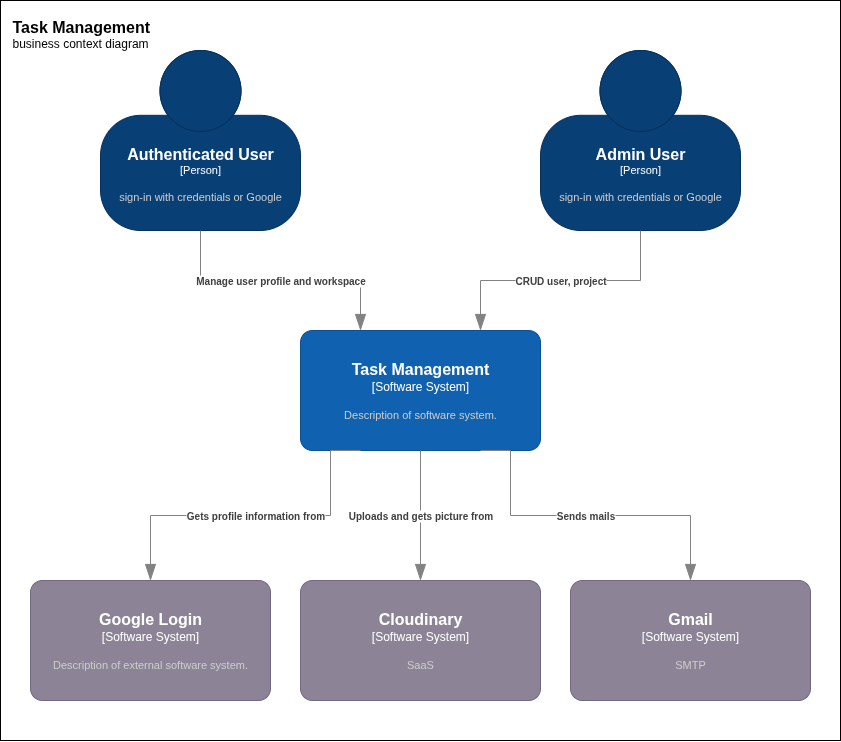

The diagram above was exported from draw.io. Its source (the exported page's mxGraphModel, read from the mxfile embedded in the PNG):
<mxGraphModel dx="1133" dy="703" grid="1" gridSize="10" guides="1" tooltips="1" connect="1" arrows="1" fold="1" page="1" pageScale="1" pageWidth="850" pageHeight="1100" math="0" shadow="0">
  <root>
    <mxCell id="0" />
    <mxCell id="1" parent="0" />
    <mxCell id="WoqD0xVuUZu40FkE2szt-11" value="" style="rounded=0;whiteSpace=wrap;html=1;" parent="1" vertex="1">
      <mxGeometry x="40" y="160" width="840" height="740" as="geometry" />
    </mxCell>
    <object placeholders="1" c4Name="Authenticated User" c4Type="Person" c4Description="sign-in with credentials or Google" label="&lt;font style=&quot;font-size: 16px&quot;&gt;&lt;b&gt;%c4Name%&lt;/b&gt;&lt;/font&gt;&lt;div&gt;[%c4Type%]&lt;/div&gt;&lt;br&gt;&lt;div&gt;&lt;font style=&quot;font-size: 11px&quot;&gt;&lt;font color=&quot;#cccccc&quot;&gt;%c4Description%&lt;/font&gt;&lt;/div&gt;" id="WoqD0xVuUZu40FkE2szt-2">
      <mxCell style="html=1;fontSize=11;dashed=0;whiteSpace=wrap;fillColor=#083F75;strokeColor=#06315C;fontColor=#ffffff;shape=mxgraph.c4.person2;align=center;metaEdit=1;points=[[0.5,0,0],[1,0.5,0],[1,0.75,0],[0.75,1,0],[0.5,1,0],[0.25,1,0],[0,0.75,0],[0,0.5,0]];resizable=0;" parent="1" vertex="1">
        <mxGeometry x="140" y="210" width="200" height="180" as="geometry" />
      </mxCell>
    </object>
    <object placeholders="1" c4Name="Task Management" c4Type="Software System" c4Description="Description of software system." label="&lt;font style=&quot;font-size: 16px&quot;&gt;&lt;b&gt;%c4Name%&lt;/b&gt;&lt;/font&gt;&lt;div&gt;[%c4Type%]&lt;/div&gt;&lt;br&gt;&lt;div&gt;&lt;font style=&quot;font-size: 11px&quot;&gt;&lt;font color=&quot;#cccccc&quot;&gt;%c4Description%&lt;/font&gt;&lt;/div&gt;" id="WoqD0xVuUZu40FkE2szt-4">
      <mxCell style="rounded=1;whiteSpace=wrap;html=1;labelBackgroundColor=none;fillColor=#1061B0;fontColor=#ffffff;align=center;arcSize=10;strokeColor=#0D5091;metaEdit=1;resizable=0;points=[[0.25,0,0],[0.5,0,0],[0.75,0,0],[1,0.25,0],[1,0.5,0],[1,0.75,0],[0.75,1,0],[0.5,1,0],[0.25,1,0],[0,0.75,0],[0,0.5,0],[0,0.25,0]];" parent="1" vertex="1">
        <mxGeometry x="340" y="490" width="240" height="120" as="geometry" />
      </mxCell>
    </object>
    <object placeholders="1" c4Name="Admin User" c4Type="Person" c4Description="sign-in with credentials or Google" label="&lt;font style=&quot;font-size: 16px&quot;&gt;&lt;b&gt;%c4Name%&lt;/b&gt;&lt;/font&gt;&lt;div&gt;[%c4Type%]&lt;/div&gt;&lt;br&gt;&lt;div&gt;&lt;font style=&quot;font-size: 11px&quot;&gt;&lt;font color=&quot;#cccccc&quot;&gt;%c4Description%&lt;/font&gt;&lt;/div&gt;" id="WoqD0xVuUZu40FkE2szt-5">
      <mxCell style="html=1;fontSize=11;dashed=0;whiteSpace=wrap;fillColor=#083F75;strokeColor=#06315C;fontColor=#ffffff;shape=mxgraph.c4.person2;align=center;metaEdit=1;points=[[0.5,0,0],[1,0.5,0],[1,0.75,0],[0.75,1,0],[0.5,1,0],[0.25,1,0],[0,0.75,0],[0,0.5,0]];resizable=0;" parent="1" vertex="1">
        <mxGeometry x="580" y="210" width="200" height="180" as="geometry" />
      </mxCell>
    </object>
    <object placeholders="1" c4Name="Google Login" c4Type="Software System" c4Description="Description of external software system." label="&lt;font style=&quot;font-size: 16px&quot;&gt;&lt;b&gt;%c4Name%&lt;/b&gt;&lt;/font&gt;&lt;div&gt;[%c4Type%]&lt;/div&gt;&lt;br&gt;&lt;div&gt;&lt;font style=&quot;font-size: 11px&quot;&gt;&lt;font color=&quot;#cccccc&quot;&gt;%c4Description%&lt;/font&gt;&lt;/div&gt;" id="WoqD0xVuUZu40FkE2szt-6">
      <mxCell style="rounded=1;whiteSpace=wrap;html=1;labelBackgroundColor=none;fillColor=#8C8496;fontColor=#ffffff;align=center;arcSize=10;strokeColor=#736782;metaEdit=1;resizable=0;points=[[0.25,0,0],[0.5,0,0],[0.75,0,0],[1,0.25,0],[1,0.5,0],[1,0.75,0],[0.75,1,0],[0.5,1,0],[0.25,1,0],[0,0.75,0],[0,0.5,0],[0,0.25,0]];" parent="1" vertex="1">
        <mxGeometry x="70" y="740" width="240" height="120" as="geometry" />
      </mxCell>
    </object>
    <object placeholders="1" c4Name="Task Management" c4Type="ContainerScopeBoundary" c4Description="business context diagram" label="&lt;font style=&quot;font-size: 16px&quot;&gt;&lt;b&gt;&lt;div style=&quot;text-align: left&quot;&gt;%c4Name%&lt;/div&gt;&lt;/b&gt;&lt;/font&gt;&lt;div style=&quot;text-align: left&quot;&gt;%c4Description%&lt;/div&gt;" id="WoqD0xVuUZu40FkE2szt-10">
      <mxCell style="text;html=1;strokeColor=none;fillColor=none;align=left;verticalAlign=top;whiteSpace=wrap;rounded=0;metaEdit=1;allowArrows=0;resizable=1;rotatable=0;connectable=0;recursiveResize=0;expand=0;pointerEvents=0;points=[[0.25,0,0],[0.5,0,0],[0.75,0,0],[1,0.25,0],[1,0.5,0],[1,0.75,0],[0.75,1,0],[0.5,1,0],[0.25,1,0],[0,0.75,0],[0,0.5,0],[0,0.25,0]];" parent="1" vertex="1">
        <mxGeometry x="50" y="170" width="150" height="40" as="geometry" />
      </mxCell>
    </object>
    <object placeholders="1" c4Type="Relationship" c4Description="CRUD user, project" label="&lt;div style=&quot;text-align: left&quot;&gt;&lt;div style=&quot;text-align: center&quot;&gt;&lt;b&gt;%c4Description%&lt;/b&gt;&lt;/div&gt;" id="WoqD0xVuUZu40FkE2szt-12">
      <mxCell style="endArrow=blockThin;html=1;fontSize=10;fontColor=#404040;strokeWidth=1;endFill=1;strokeColor=#828282;elbow=vertical;metaEdit=1;endSize=14;startSize=14;jumpStyle=arc;jumpSize=16;rounded=0;edgeStyle=orthogonalEdgeStyle;exitX=0.5;exitY=1;exitDx=0;exitDy=0;exitPerimeter=0;entryX=0.75;entryY=0;entryDx=0;entryDy=0;entryPerimeter=0;" parent="1" source="WoqD0xVuUZu40FkE2szt-5" target="WoqD0xVuUZu40FkE2szt-4" edge="1">
        <mxGeometry width="240" relative="1" as="geometry">
          <mxPoint x="270" y="470" as="sourcePoint" />
          <mxPoint x="510" y="470" as="targetPoint" />
        </mxGeometry>
      </mxCell>
    </object>
    <object placeholders="1" c4Type="Relationship" c4Description="Manage user profile and workspace" label="&lt;div style=&quot;text-align: left&quot;&gt;&lt;div style=&quot;text-align: center&quot;&gt;&lt;b&gt;%c4Description%&lt;/b&gt;&lt;/div&gt;" id="WoqD0xVuUZu40FkE2szt-13">
      <mxCell style="endArrow=blockThin;html=1;fontSize=10;fontColor=#404040;strokeWidth=1;endFill=1;strokeColor=#828282;elbow=vertical;metaEdit=1;endSize=14;startSize=14;jumpStyle=arc;jumpSize=16;rounded=0;edgeStyle=orthogonalEdgeStyle;exitX=0.5;exitY=1;exitDx=0;exitDy=0;exitPerimeter=0;entryX=0.25;entryY=0;entryDx=0;entryDy=0;entryPerimeter=0;" parent="1" source="WoqD0xVuUZu40FkE2szt-2" target="WoqD0xVuUZu40FkE2szt-4" edge="1">
        <mxGeometry width="240" relative="1" as="geometry">
          <mxPoint x="270" y="470" as="sourcePoint" />
          <mxPoint x="510" y="470" as="targetPoint" />
        </mxGeometry>
      </mxCell>
    </object>
    <object placeholders="1" c4Type="Relationship" c4Description="Gets profile information from" label="&lt;div style=&quot;text-align: left&quot;&gt;&lt;div style=&quot;text-align: center&quot;&gt;&lt;b&gt;%c4Description%&lt;/b&gt;&lt;/div&gt;" id="WoqD0xVuUZu40FkE2szt-14">
      <mxCell style="endArrow=blockThin;html=1;fontSize=10;fontColor=#404040;strokeWidth=1;endFill=1;strokeColor=#828282;elbow=vertical;metaEdit=1;endSize=14;startSize=14;jumpStyle=arc;jumpSize=16;rounded=0;edgeStyle=orthogonalEdgeStyle;exitX=0.25;exitY=1;exitDx=0;exitDy=0;exitPerimeter=0;entryX=0.5;entryY=0;entryDx=0;entryDy=0;entryPerimeter=0;" parent="1" source="WoqD0xVuUZu40FkE2szt-4" target="WoqD0xVuUZu40FkE2szt-6" edge="1">
        <mxGeometry width="240" relative="1" as="geometry">
          <mxPoint x="270" y="650" as="sourcePoint" />
          <mxPoint x="510" y="650" as="targetPoint" />
          <Array as="points">
            <mxPoint x="370" y="610" />
            <mxPoint x="370" y="675" />
            <mxPoint x="190" y="675" />
          </Array>
        </mxGeometry>
      </mxCell>
    </object>
    <object placeholders="1" c4Name="Cloudinary" c4Type="Software System" c4Description="SaaS" label="&lt;font style=&quot;font-size: 16px&quot;&gt;&lt;b&gt;%c4Name%&lt;/b&gt;&lt;/font&gt;&lt;div&gt;[%c4Type%]&lt;/div&gt;&lt;br&gt;&lt;div&gt;&lt;font style=&quot;font-size: 11px&quot;&gt;&lt;font color=&quot;#cccccc&quot;&gt;%c4Description%&lt;/font&gt;&lt;/div&gt;" id="WoqD0xVuUZu40FkE2szt-15">
      <mxCell style="rounded=1;whiteSpace=wrap;html=1;labelBackgroundColor=none;fillColor=#8C8496;fontColor=#ffffff;align=center;arcSize=10;strokeColor=#736782;metaEdit=1;resizable=0;points=[[0.25,0,0],[0.5,0,0],[0.75,0,0],[1,0.25,0],[1,0.5,0],[1,0.75,0],[0.75,1,0],[0.5,1,0],[0.25,1,0],[0,0.75,0],[0,0.5,0],[0,0.25,0]];" parent="1" vertex="1">
        <mxGeometry x="340" y="740" width="240" height="120" as="geometry" />
      </mxCell>
    </object>
    <object placeholders="1" c4Type="Relationship" c4Description="Uploads and gets picture from" label="&lt;div style=&quot;text-align: left&quot;&gt;&lt;div style=&quot;text-align: center&quot;&gt;&lt;b&gt;%c4Description%&lt;/b&gt;&lt;/div&gt;" id="WoqD0xVuUZu40FkE2szt-16">
      <mxCell style="endArrow=blockThin;html=1;fontSize=10;fontColor=#404040;strokeWidth=1;endFill=1;strokeColor=#828282;elbow=vertical;metaEdit=1;endSize=14;startSize=14;jumpStyle=arc;jumpSize=16;rounded=0;edgeStyle=orthogonalEdgeStyle;exitX=0.5;exitY=1;exitDx=0;exitDy=0;exitPerimeter=0;entryX=0.5;entryY=0;entryDx=0;entryDy=0;entryPerimeter=0;" parent="1" source="WoqD0xVuUZu40FkE2szt-4" target="WoqD0xVuUZu40FkE2szt-15" edge="1">
        <mxGeometry width="240" relative="1" as="geometry">
          <mxPoint x="270" y="550" as="sourcePoint" />
          <mxPoint x="510" y="550" as="targetPoint" />
        </mxGeometry>
      </mxCell>
    </object>
    <object placeholders="1" c4Name="Gmail" c4Type="Software System" c4Description="SMTP" label="&lt;font style=&quot;font-size: 16px&quot;&gt;&lt;b&gt;%c4Name%&lt;/b&gt;&lt;/font&gt;&lt;div&gt;[%c4Type%]&lt;/div&gt;&lt;br&gt;&lt;div&gt;&lt;font style=&quot;font-size: 11px&quot;&gt;&lt;font color=&quot;#cccccc&quot;&gt;%c4Description%&lt;/font&gt;&lt;/div&gt;" id="WoqD0xVuUZu40FkE2szt-17">
      <mxCell style="rounded=1;whiteSpace=wrap;html=1;labelBackgroundColor=none;fillColor=#8C8496;fontColor=#ffffff;align=center;arcSize=10;strokeColor=#736782;metaEdit=1;resizable=0;points=[[0.25,0,0],[0.5,0,0],[0.75,0,0],[1,0.25,0],[1,0.5,0],[1,0.75,0],[0.75,1,0],[0.5,1,0],[0.25,1,0],[0,0.75,0],[0,0.5,0],[0,0.25,0]];" parent="1" vertex="1">
        <mxGeometry x="610" y="740" width="240" height="120" as="geometry" />
      </mxCell>
    </object>
    <object placeholders="1" c4Type="Relationship" c4Description="Sends mails" label="&lt;div style=&quot;text-align: left&quot;&gt;&lt;div style=&quot;text-align: center&quot;&gt;&lt;b&gt;%c4Description%&lt;/b&gt;&lt;/div&gt;" id="WoqD0xVuUZu40FkE2szt-19">
      <mxCell style="endArrow=blockThin;html=1;fontSize=10;fontColor=#404040;strokeWidth=1;endFill=1;strokeColor=#828282;elbow=vertical;metaEdit=1;endSize=14;startSize=14;jumpStyle=arc;jumpSize=16;rounded=0;edgeStyle=orthogonalEdgeStyle;exitX=0.75;exitY=1;exitDx=0;exitDy=0;exitPerimeter=0;entryX=0.5;entryY=0;entryDx=0;entryDy=0;entryPerimeter=0;" parent="1" source="WoqD0xVuUZu40FkE2szt-4" target="WoqD0xVuUZu40FkE2szt-17" edge="1">
        <mxGeometry width="240" relative="1" as="geometry">
          <mxPoint x="430" y="570" as="sourcePoint" />
          <mxPoint x="670" y="570" as="targetPoint" />
          <Array as="points">
            <mxPoint x="550" y="610" />
            <mxPoint x="550" y="675" />
            <mxPoint x="730" y="675" />
          </Array>
        </mxGeometry>
      </mxCell>
    </object>
  </root>
</mxGraphModel>